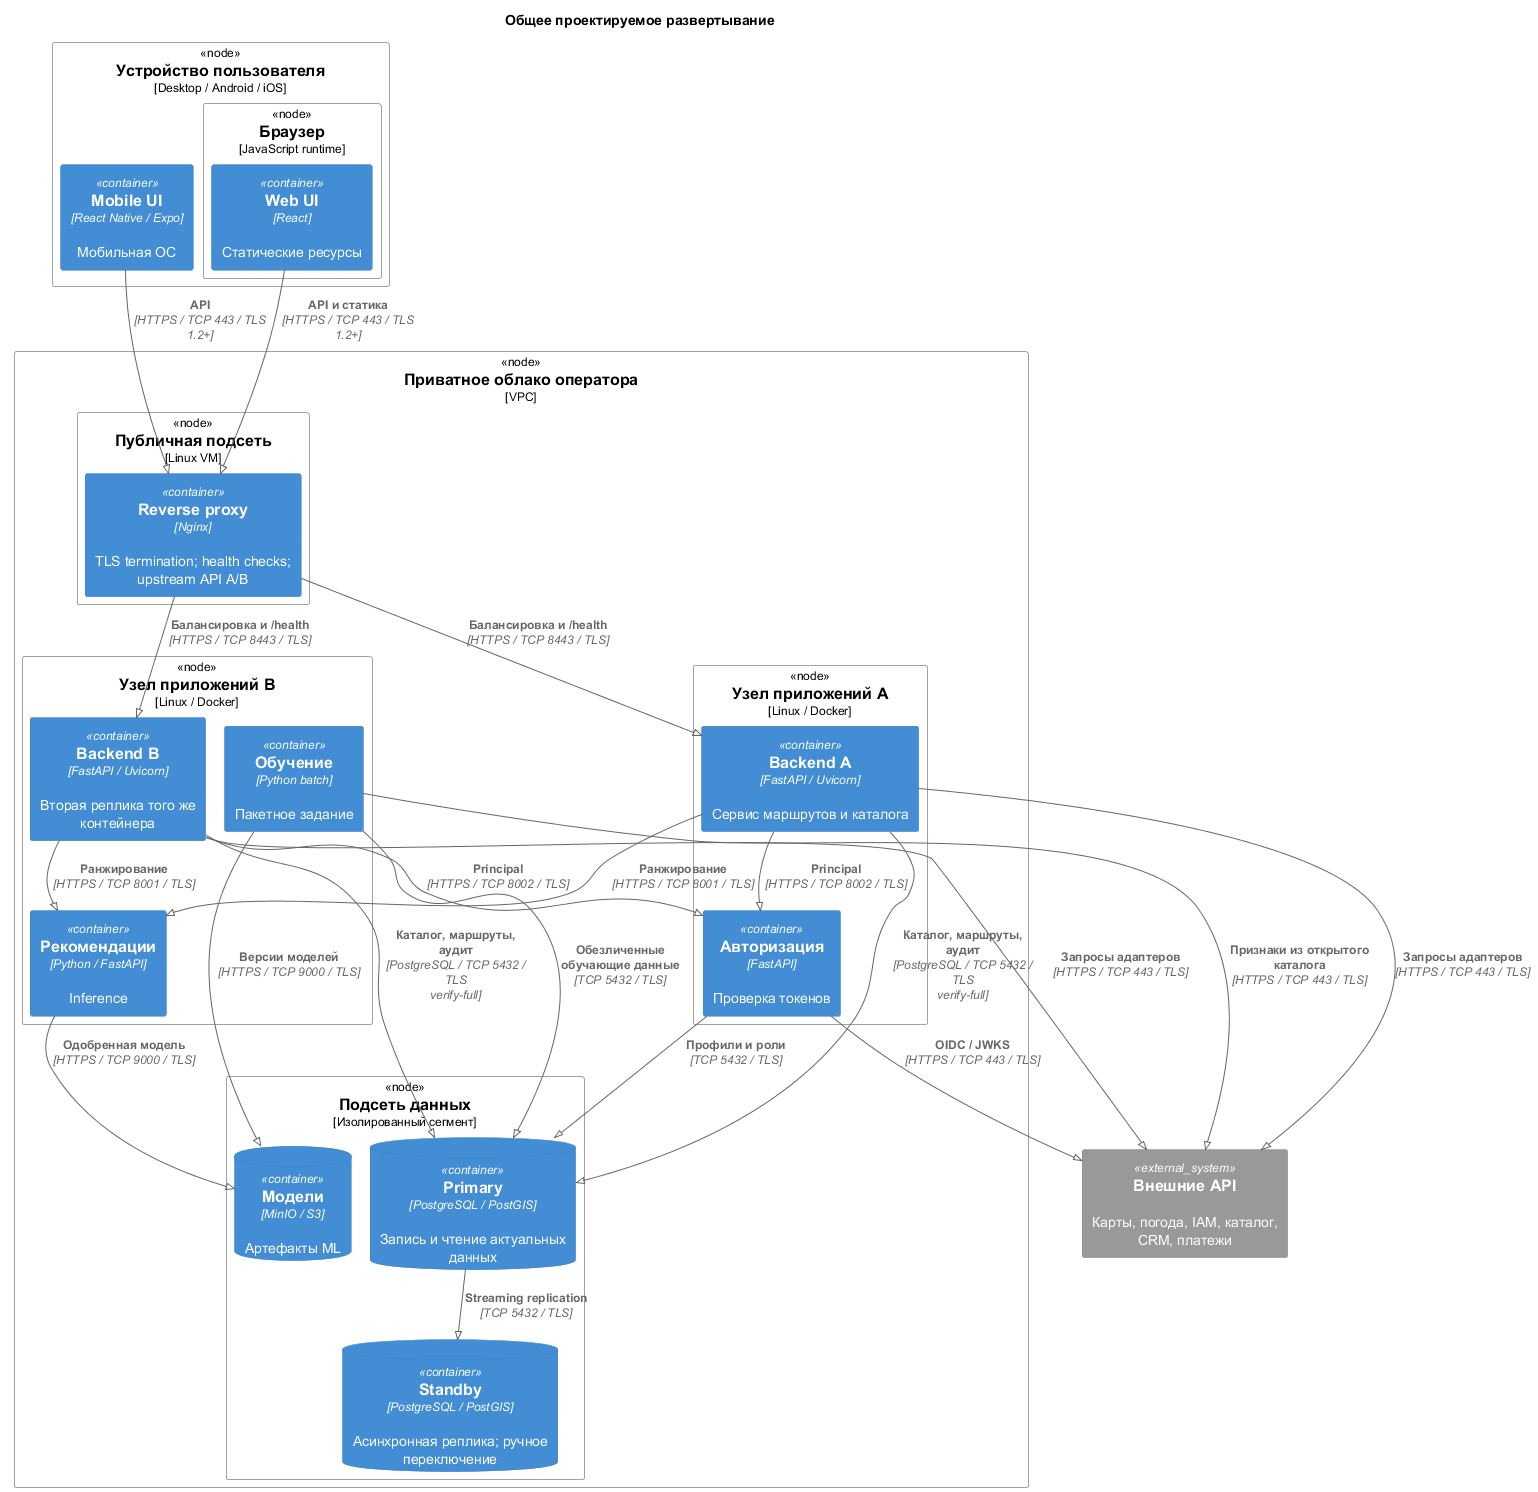

The diagram above was rendered by PlantUML. Its source (embedded in the PNG):
@startuml
!pragma layout smetana
!define RELATIVE_INCLUDE
!include ../../vendor/C4_Deployment.puml
title Общее проектируемое развертывание
Deployment_Node(client, "Устройство пользователя", "Desktop / Android / iOS") {
 Deployment_Node(browser, "Браузер", "JavaScript runtime") {
 Container(web_app, "Web UI", "React", "Статические ресурсы")
 }
 Container(mobile_app, "Mobile UI", "React Native / Expo", "Мобильная ОС")
}
Deployment_Node(cloud, "Приватное облако оператора", "VPC") {
 Deployment_Node(edge, "Публичная подсеть", "Linux VM") {
 Container(proxy, "Reverse proxy", "Nginx", "TLS termination; health checks; upstream API A/B")
 }
 Deployment_Node(app_a, "Узел приложений A", "Linux / Docker") {
 Container(api_a, "Backend A", "FastAPI / Uvicorn", "Сервис маршрутов и каталога")
 Container(auth_service, "Авторизация", "FastAPI", "Проверка токенов")
 }
 Deployment_Node(app_b, "Узел приложений B", "Linux / Docker") {
 Container(api_b, "Backend B", "FastAPI / Uvicorn", "Вторая реплика того же контейнера")
 Container(recommendation_service, "Рекомендации", "Python / FastAPI", "Inference")
 Container(training, "Обучение", "Python batch", "Пакетное задание")
 }
 Deployment_Node(data, "Подсеть данных", "Изолированный сегмент") {
 ContainerDb(database, "Primary", "PostgreSQL / PostGIS", "Запись и чтение актуальных данных")
 ContainerDb(replica, "Standby", "PostgreSQL / PostGIS", "Асинхронная реплика; ручное переключение")
 ContainerDb(models, "Модели", "MinIO / S3", "Артефакты ML")
 }
}
System_Ext(external_apis, "Внешние API", "Карты, погода, IAM, каталог, CRM, платежи")
Rel(web_app, proxy, "API и статика", "HTTPS / TCP 443 / TLS 1.2+")
Rel(mobile_app, proxy, "API", "HTTPS / TCP 443 / TLS 1.2+")
Rel(proxy, api_a, "Балансировка и /health", "HTTPS / TCP 8443 / TLS")
Rel(proxy, api_b, "Балансировка и /health", "HTTPS / TCP 8443 / TLS")
Rel(api_a, database, "Каталог, маршруты, аудит", "PostgreSQL / TCP 5432 / TLS verify-full")
Rel(api_b, database, "Каталог, маршруты, аудит", "PostgreSQL / TCP 5432 / TLS verify-full")
Rel(auth_service, database, "Профили и роли", "TCP 5432 / TLS")
Rel(database, replica, "Streaming replication", "TCP 5432 / TLS")
Rel(api_a, auth_service, "Principal", "HTTPS / TCP 8002 / TLS")
Rel(api_b, auth_service, "Principal", "HTTPS / TCP 8002 / TLS")
Rel(api_a, recommendation_service, "Ранжирование", "HTTPS / TCP 8001 / TLS")
Rel(api_b, recommendation_service, "Ранжирование", "HTTPS / TCP 8001 / TLS")
Rel(training, database, "Обезличенные обучающие данные", "TCP 5432 / TLS")
Rel(training, models, "Версии моделей", "HTTPS / TCP 9000 / TLS")
Rel(recommendation_service, models, "Одобренная модель", "HTTPS / TCP 9000 / TLS")
Rel(training, external_apis, "Признаки из открытого каталога", "HTTPS / TCP 443 / TLS")
Rel(auth_service, external_apis, "OIDC / JWKS", "HTTPS / TCP 443 / TLS")
Rel(api_a, external_apis, "Запросы адаптеров", "HTTPS / TCP 443 / TLS")
Rel(api_b, external_apis, "Запросы адаптеров", "HTTPS / TCP 443 / TLS")
@enduml